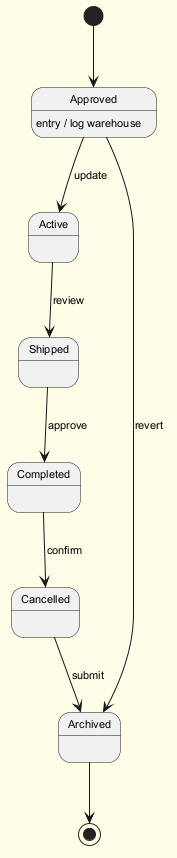

The diagram above was rendered by PlantUML. Its source (embedded in the PNG):
@startuml
skinparam backgroundColor #FFFDE7
skinparam classBackgroundColor #FFF9C4
skinparam classBorderColor #F57F17
skinparam defaultFontSize 11
[*] --> Approved
Approved --> Active : update
Approved : entry / log warehouse
Active --> Shipped : review
Shipped --> Completed : approve
Completed --> Cancelled : confirm
Cancelled --> Archived : submit
Approved --> Archived : revert
Archived --> [*]
@enduml